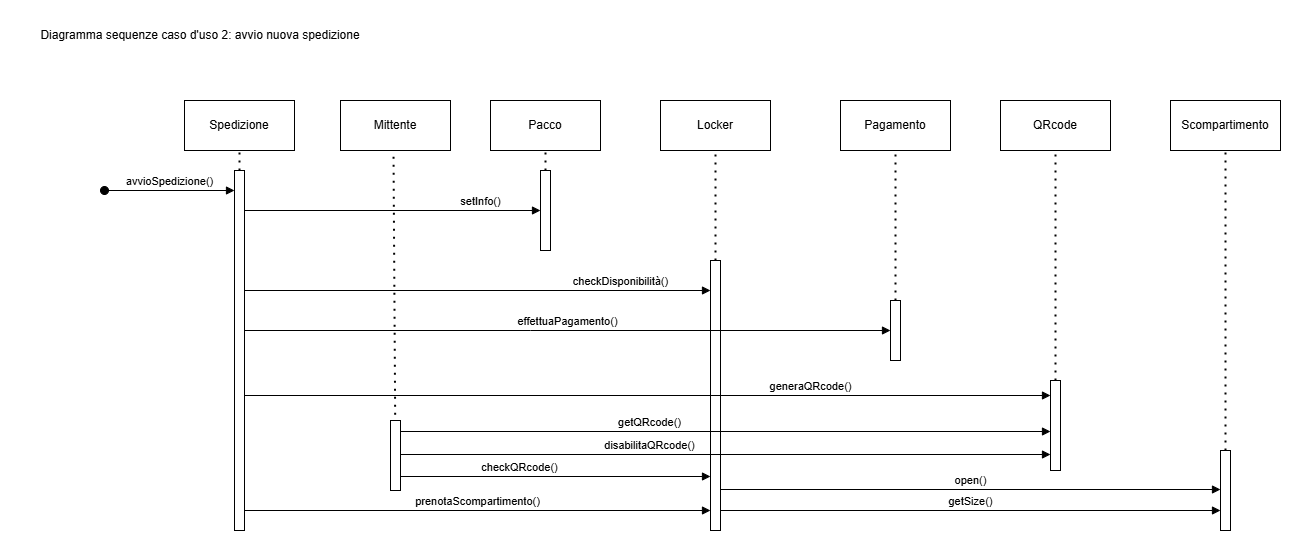

The diagram above was exported from draw.io. Its source (the exported page's mxGraphModel, read from the mxfile embedded in the PNG):
<mxGraphModel dx="1194" dy="558" grid="1" gridSize="10" guides="1" tooltips="1" connect="1" arrows="1" fold="1" page="1" pageScale="1" pageWidth="900" pageHeight="1600" math="0" shadow="0">
  <root>
    <mxCell id="0" />
    <mxCell id="1" parent="0" />
    <mxCell id="ZYsz7mpG283GzmIMF8N7-2" value="Mittente" style="html=1;whiteSpace=wrap;" parent="1" vertex="1">
      <mxGeometry x="340" y="90" width="110" height="50" as="geometry" />
    </mxCell>
    <mxCell id="W2tCPlSAzpJffdh7S7WG-1" value="" style="endArrow=none;dashed=1;html=1;dashPattern=1 3;strokeWidth=2;rounded=0;entryX=0.5;entryY=1;entryDx=0;entryDy=0;exitX=0.697;exitY=0.369;exitDx=0;exitDy=0;exitPerimeter=0;" parent="1" edge="1">
      <mxGeometry width="50" height="50" relative="1" as="geometry">
        <mxPoint x="394.97000000000025" y="452.1399999999999" as="sourcePoint" />
        <mxPoint x="393.0000000000002" y="140" as="targetPoint" />
      </mxGeometry>
    </mxCell>
    <mxCell id="W2tCPlSAzpJffdh7S7WG-2" value="" style="html=1;points=[[0,0,0,0,5],[0,1,0,0,-5],[1,0,0,0,5],[1,1,0,0,-5]];perimeter=orthogonalPerimeter;outlineConnect=0;targetShapes=umlLifeline;portConstraint=eastwest;newEdgeStyle={&quot;curved&quot;:0,&quot;rounded&quot;:0};" parent="1" vertex="1">
      <mxGeometry x="234" y="160" width="10" height="360" as="geometry" />
    </mxCell>
    <mxCell id="W2tCPlSAzpJffdh7S7WG-3" value="Spedizione" style="html=1;whiteSpace=wrap;" parent="1" vertex="1">
      <mxGeometry x="184" y="90" width="110" height="50" as="geometry" />
    </mxCell>
    <mxCell id="W2tCPlSAzpJffdh7S7WG-4" value="" style="endArrow=none;dashed=1;html=1;dashPattern=1 3;strokeWidth=2;rounded=0;entryX=0.5;entryY=1;entryDx=0;entryDy=0;" parent="1" source="W2tCPlSAzpJffdh7S7WG-2" target="W2tCPlSAzpJffdh7S7WG-3" edge="1">
      <mxGeometry width="50" height="50" relative="1" as="geometry">
        <mxPoint x="574" y="330" as="sourcePoint" />
        <mxPoint x="624" y="280" as="targetPoint" />
      </mxGeometry>
    </mxCell>
    <mxCell id="W2tCPlSAzpJffdh7S7WG-5" value="Diagramma sequenze caso d'uso 2: avvio nuova spedizione" style="text;html=1;align=center;verticalAlign=middle;whiteSpace=wrap;rounded=0;" parent="1" vertex="1">
      <mxGeometry x="20" y="10" width="360" height="30" as="geometry" />
    </mxCell>
    <mxCell id="nK-ux_ozvguROmCZuwV--2" value="" style="html=1;points=[[0,0,0,0,5],[0,1,0,0,-5],[1,0,0,0,5],[1,1,0,0,-5]];perimeter=orthogonalPerimeter;outlineConnect=0;targetShapes=umlLifeline;portConstraint=eastwest;newEdgeStyle={&quot;curved&quot;:0,&quot;rounded&quot;:0};" parent="1" vertex="1">
      <mxGeometry x="540" y="160" width="10" height="80" as="geometry" />
    </mxCell>
    <mxCell id="nK-ux_ozvguROmCZuwV--3" value="Pacco" style="html=1;whiteSpace=wrap;" parent="1" vertex="1">
      <mxGeometry x="490" y="90" width="110" height="50" as="geometry" />
    </mxCell>
    <mxCell id="nK-ux_ozvguROmCZuwV--4" value="" style="endArrow=none;dashed=1;html=1;dashPattern=1 3;strokeWidth=2;rounded=0;entryX=0.5;entryY=1;entryDx=0;entryDy=0;" parent="1" source="nK-ux_ozvguROmCZuwV--2" target="nK-ux_ozvguROmCZuwV--3" edge="1">
      <mxGeometry width="50" height="50" relative="1" as="geometry">
        <mxPoint x="880" y="330" as="sourcePoint" />
        <mxPoint x="930" y="280" as="targetPoint" />
      </mxGeometry>
    </mxCell>
    <mxCell id="nK-ux_ozvguROmCZuwV--5" value="setInfo()" style="html=1;verticalAlign=bottom;endArrow=block;curved=0;rounded=0;" parent="1" source="W2tCPlSAzpJffdh7S7WG-2" edge="1">
      <mxGeometry x="0.5946" width="80" relative="1" as="geometry">
        <mxPoint x="360" y="200" as="sourcePoint" />
        <mxPoint x="540" y="199.9999999999999" as="targetPoint" />
        <mxPoint as="offset" />
      </mxGeometry>
    </mxCell>
    <mxCell id="nK-ux_ozvguROmCZuwV--6" value="" style="html=1;points=[[0,0,0,0,5],[0,1,0,0,-5],[1,0,0,0,5],[1,1,0,0,-5]];perimeter=orthogonalPerimeter;outlineConnect=0;targetShapes=umlLifeline;portConstraint=eastwest;newEdgeStyle={&quot;curved&quot;:0,&quot;rounded&quot;:0};" parent="1" vertex="1">
      <mxGeometry x="710" y="250" width="10" height="270" as="geometry" />
    </mxCell>
    <mxCell id="nK-ux_ozvguROmCZuwV--7" value="Locker" style="html=1;whiteSpace=wrap;" parent="1" vertex="1">
      <mxGeometry x="660" y="90" width="110" height="50" as="geometry" />
    </mxCell>
    <mxCell id="nK-ux_ozvguROmCZuwV--8" value="" style="endArrow=none;dashed=1;html=1;dashPattern=1 3;strokeWidth=2;rounded=0;entryX=0.5;entryY=1;entryDx=0;entryDy=0;" parent="1" source="nK-ux_ozvguROmCZuwV--6" target="nK-ux_ozvguROmCZuwV--7" edge="1">
      <mxGeometry width="50" height="50" relative="1" as="geometry">
        <mxPoint x="1050" y="330" as="sourcePoint" />
        <mxPoint x="1100" y="280" as="targetPoint" />
      </mxGeometry>
    </mxCell>
    <mxCell id="nK-ux_ozvguROmCZuwV--9" value="checkDisponibilità()" style="html=1;verticalAlign=bottom;endArrow=block;curved=0;rounded=0;" parent="1" source="W2tCPlSAzpJffdh7S7WG-2" edge="1">
      <mxGeometry x="0.6137" width="80" relative="1" as="geometry">
        <mxPoint x="250" y="280" as="sourcePoint" />
        <mxPoint x="710" y="280" as="targetPoint" />
        <mxPoint as="offset" />
      </mxGeometry>
    </mxCell>
    <mxCell id="nK-ux_ozvguROmCZuwV--10" value="Pagamento" style="html=1;whiteSpace=wrap;" parent="1" vertex="1">
      <mxGeometry x="840" y="90" width="110" height="50" as="geometry" />
    </mxCell>
    <mxCell id="nK-ux_ozvguROmCZuwV--11" value="" style="html=1;points=[[0,0,0,0,5],[0,1,0,0,-5],[1,0,0,0,5],[1,1,0,0,-5]];perimeter=orthogonalPerimeter;outlineConnect=0;targetShapes=umlLifeline;portConstraint=eastwest;newEdgeStyle={&quot;curved&quot;:0,&quot;rounded&quot;:0};" parent="1" vertex="1">
      <mxGeometry x="890" y="290" width="10" height="60" as="geometry" />
    </mxCell>
    <mxCell id="nK-ux_ozvguROmCZuwV--12" value="" style="endArrow=none;dashed=1;html=1;dashPattern=1 3;strokeWidth=2;rounded=0;entryX=0.5;entryY=1;entryDx=0;entryDy=0;" parent="1" source="nK-ux_ozvguROmCZuwV--11" target="nK-ux_ozvguROmCZuwV--10" edge="1">
      <mxGeometry width="50" height="50" relative="1" as="geometry">
        <mxPoint x="460" y="300" as="sourcePoint" />
        <mxPoint x="510" y="250" as="targetPoint" />
      </mxGeometry>
    </mxCell>
    <mxCell id="nK-ux_ozvguROmCZuwV--13" value="prenotaScompartimento()" style="html=1;verticalAlign=bottom;endArrow=block;curved=0;rounded=0;" parent="1" source="W2tCPlSAzpJffdh7S7WG-2" edge="1">
      <mxGeometry width="80" relative="1" as="geometry">
        <mxPoint x="210" y="500" as="sourcePoint" />
        <mxPoint x="710" y="500" as="targetPoint" />
        <mxPoint as="offset" />
      </mxGeometry>
    </mxCell>
    <mxCell id="nK-ux_ozvguROmCZuwV--14" value="effettuaPagamento()" style="html=1;verticalAlign=bottom;endArrow=block;curved=0;rounded=0;" parent="1" source="W2tCPlSAzpJffdh7S7WG-2" edge="1">
      <mxGeometry width="80" relative="1" as="geometry">
        <mxPoint x="360" y="320" as="sourcePoint" />
        <mxPoint x="890" y="320" as="targetPoint" />
        <Array as="points">
          <mxPoint x="530" y="320" />
        </Array>
      </mxGeometry>
    </mxCell>
    <mxCell id="nK-ux_ozvguROmCZuwV--16" value="QRcode" style="html=1;whiteSpace=wrap;" parent="1" vertex="1">
      <mxGeometry x="1000" y="90" width="110" height="50" as="geometry" />
    </mxCell>
    <mxCell id="nK-ux_ozvguROmCZuwV--17" value="" style="html=1;points=[[0,0,0,0,5],[0,1,0,0,-5],[1,0,0,0,5],[1,1,0,0,-5]];perimeter=orthogonalPerimeter;outlineConnect=0;targetShapes=umlLifeline;portConstraint=eastwest;newEdgeStyle={&quot;curved&quot;:0,&quot;rounded&quot;:0};" parent="1" vertex="1">
      <mxGeometry x="1050" y="370" width="10" height="90" as="geometry" />
    </mxCell>
    <mxCell id="nK-ux_ozvguROmCZuwV--18" value="" style="endArrow=none;dashed=1;html=1;dashPattern=1 3;strokeWidth=2;rounded=0;entryX=0.5;entryY=1;entryDx=0;entryDy=0;" parent="1" source="nK-ux_ozvguROmCZuwV--17" target="nK-ux_ozvguROmCZuwV--16" edge="1">
      <mxGeometry width="50" height="50" relative="1" as="geometry">
        <mxPoint x="620" y="300" as="sourcePoint" />
        <mxPoint x="670" y="250" as="targetPoint" />
      </mxGeometry>
    </mxCell>
    <mxCell id="nK-ux_ozvguROmCZuwV--19" value="generaQRcode()" style="html=1;verticalAlign=bottom;endArrow=block;curved=0;rounded=0;" parent="1" edge="1">
      <mxGeometry x="0.4045" width="80" relative="1" as="geometry">
        <mxPoint x="244" y="384.9999999999998" as="sourcePoint" />
        <mxPoint x="1050" y="384.9999999999998" as="targetPoint" />
        <mxPoint as="offset" />
      </mxGeometry>
    </mxCell>
    <mxCell id="nK-ux_ozvguROmCZuwV--20" value="Scompartimento" style="html=1;whiteSpace=wrap;" parent="1" vertex="1">
      <mxGeometry x="1170" y="90" width="110" height="50" as="geometry" />
    </mxCell>
    <mxCell id="nK-ux_ozvguROmCZuwV--21" value="" style="html=1;points=[[0,0,0,0,5],[0,1,0,0,-5],[1,0,0,0,5],[1,1,0,0,-5]];perimeter=orthogonalPerimeter;outlineConnect=0;targetShapes=umlLifeline;portConstraint=eastwest;newEdgeStyle={&quot;curved&quot;:0,&quot;rounded&quot;:0};" parent="1" vertex="1">
      <mxGeometry x="1220" y="440" width="10" height="80" as="geometry" />
    </mxCell>
    <mxCell id="nK-ux_ozvguROmCZuwV--22" value="" style="endArrow=none;dashed=1;html=1;dashPattern=1 3;strokeWidth=2;rounded=0;entryX=0.5;entryY=1;entryDx=0;entryDy=0;" parent="1" source="nK-ux_ozvguROmCZuwV--21" target="nK-ux_ozvguROmCZuwV--20" edge="1">
      <mxGeometry width="50" height="50" relative="1" as="geometry">
        <mxPoint x="790" y="300" as="sourcePoint" />
        <mxPoint x="840" y="250" as="targetPoint" />
      </mxGeometry>
    </mxCell>
    <mxCell id="nK-ux_ozvguROmCZuwV--23" value="checkQRcode()" style="html=1;verticalAlign=bottom;endArrow=block;curved=0;rounded=0;" parent="1" edge="1">
      <mxGeometry x="-0.234" width="80" relative="1" as="geometry">
        <mxPoint x="400" y="466" as="sourcePoint" />
        <mxPoint x="710" y="466" as="targetPoint" />
        <mxPoint as="offset" />
      </mxGeometry>
    </mxCell>
    <mxCell id="nK-ux_ozvguROmCZuwV--24" value="open()" style="html=1;verticalAlign=bottom;endArrow=block;curved=0;rounded=0;" parent="1" edge="1">
      <mxGeometry width="80" relative="1" as="geometry">
        <mxPoint x="720" y="479" as="sourcePoint" />
        <mxPoint x="1220" y="479" as="targetPoint" />
      </mxGeometry>
    </mxCell>
    <mxCell id="aqkCUK8tmzSIE1lOcpkD-1" value="avvioSpedizione()" style="html=1;verticalAlign=bottom;startArrow=oval;startFill=1;endArrow=block;startSize=8;curved=0;rounded=0;" parent="1" edge="1">
      <mxGeometry width="60" relative="1" as="geometry">
        <mxPoint x="104" y="180" as="sourcePoint" />
        <mxPoint x="234" y="180" as="targetPoint" />
        <mxPoint as="offset" />
      </mxGeometry>
    </mxCell>
    <mxCell id="ZYsz7mpG283GzmIMF8N7-1" value="" style="html=1;points=[[0,0,0,0,5],[0,1,0,0,-5],[1,0,0,0,5],[1,1,0,0,-5]];perimeter=orthogonalPerimeter;outlineConnect=0;targetShapes=umlLifeline;portConstraint=eastwest;newEdgeStyle={&quot;curved&quot;:0,&quot;rounded&quot;:0};" parent="1" vertex="1">
      <mxGeometry x="390" y="410" width="10" height="70" as="geometry" />
    </mxCell>
    <mxCell id="dU5_VX0ROvApPsZzofYg-1" value="disabilitaQRcode()" style="html=1;verticalAlign=bottom;endArrow=block;curved=0;rounded=0;" parent="1" edge="1">
      <mxGeometry x="-0.2334" width="80" relative="1" as="geometry">
        <mxPoint x="400" y="444" as="sourcePoint" />
        <mxPoint x="1050" y="444" as="targetPoint" />
        <mxPoint as="offset" />
      </mxGeometry>
    </mxCell>
    <mxCell id="dU5_VX0ROvApPsZzofYg-3" value="getQRcode()" style="html=1;verticalAlign=bottom;endArrow=block;curved=0;rounded=0;" parent="1" edge="1">
      <mxGeometry x="-0.234" width="80" relative="1" as="geometry">
        <mxPoint x="400" y="421" as="sourcePoint" />
        <mxPoint x="1050" y="421" as="targetPoint" />
        <mxPoint as="offset" />
      </mxGeometry>
    </mxCell>
    <mxCell id="mrxpTZtvC2MykmJHvkq7-1" value="getSize()" style="html=1;verticalAlign=bottom;endArrow=block;curved=0;rounded=0;" parent="1" edge="1">
      <mxGeometry width="80" relative="1" as="geometry">
        <mxPoint x="720" y="500" as="sourcePoint" />
        <mxPoint x="1220" y="500" as="targetPoint" />
      </mxGeometry>
    </mxCell>
  </root>
</mxGraphModel>